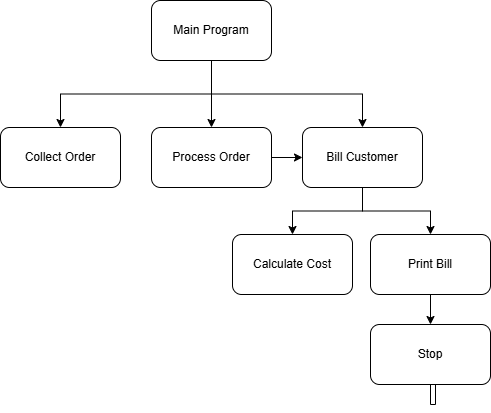

The diagram above was exported from draw.io. Its source (the exported page's mxGraphModel, read from the mxfile embedded in the PNG):
<mxGraphModel dx="779" dy="587" grid="0" gridSize="10" guides="1" tooltips="1" connect="1" arrows="1" fold="1" page="1" pageScale="1" pageWidth="850" pageHeight="1100" background="light-dark(#FFFFFF,#FFFFFF)" math="0" shadow="0">
  <root>
    <mxCell id="0" />
    <mxCell id="1" parent="0" />
    <mxCell id="U8PpPUFLjFG4OmYKDAfw-4" edge="1" parent="1" source="U8PpPUFLjFG4OmYKDAfw-1" style="edgeStyle=orthogonalEdgeStyle;rounded=0;orthogonalLoop=1;jettySize=auto;html=1;exitX=0.5;exitY=1;exitDx=0;exitDy=0;entryX=0.5;entryY=0;entryDx=0;entryDy=0;strokeColor=light-dark(#000000,#000000);" target="U8PpPUFLjFG4OmYKDAfw-2">
      <mxGeometry relative="1" as="geometry" />
    </mxCell>
    <mxCell id="U8PpPUFLjFG4OmYKDAfw-5" edge="1" parent="1" source="U8PpPUFLjFG4OmYKDAfw-1" style="edgeStyle=orthogonalEdgeStyle;rounded=0;orthogonalLoop=1;jettySize=auto;html=1;exitX=0.5;exitY=1;exitDx=0;exitDy=0;entryX=0.5;entryY=0;entryDx=0;entryDy=0;strokeColor=light-dark(#000000,#000000);" target="U8PpPUFLjFG4OmYKDAfw-3">
      <mxGeometry relative="1" as="geometry" />
    </mxCell>
    <mxCell id="U8PpPUFLjFG4OmYKDAfw-8" edge="1" parent="1" source="U8PpPUFLjFG4OmYKDAfw-1" style="edgeStyle=orthogonalEdgeStyle;rounded=0;orthogonalLoop=1;jettySize=auto;html=1;exitX=0.5;exitY=1;exitDx=0;exitDy=0;entryX=0.5;entryY=0;entryDx=0;entryDy=0;strokeColor=light-dark(#000000,#000000);" target="U8PpPUFLjFG4OmYKDAfw-6">
      <mxGeometry relative="1" as="geometry" />
    </mxCell>
    <mxCell id="U8PpPUFLjFG4OmYKDAfw-1" parent="1" style="rounded=1;whiteSpace=wrap;html=1;" value="Main Program" vertex="1">
      <mxGeometry height="60" width="120" x="365" y="64" as="geometry" />
    </mxCell>
    <mxCell id="U8PpPUFLjFG4OmYKDAfw-7" edge="1" parent="1" source="U8PpPUFLjFG4OmYKDAfw-2" style="edgeStyle=orthogonalEdgeStyle;rounded=0;orthogonalLoop=1;jettySize=auto;html=1;" target="U8PpPUFLjFG4OmYKDAfw-6" value="">
      <mxGeometry relative="1" as="geometry" />
    </mxCell>
    <mxCell id="U8PpPUFLjFG4OmYKDAfw-2" parent="1" style="rounded=1;whiteSpace=wrap;html=1;" value="Process Order" vertex="1">
      <mxGeometry height="60" width="120" x="365" y="191" as="geometry" />
    </mxCell>
    <mxCell id="U8PpPUFLjFG4OmYKDAfw-3" parent="1" style="rounded=1;whiteSpace=wrap;html=1;" value="Collect Order" vertex="1">
      <mxGeometry height="60" width="120" x="214" y="191" as="geometry" />
    </mxCell>
    <mxCell id="U8PpPUFLjFG4OmYKDAfw-13" edge="1" parent="1" source="U8PpPUFLjFG4OmYKDAfw-6" style="edgeStyle=orthogonalEdgeStyle;rounded=0;orthogonalLoop=1;jettySize=auto;html=1;exitX=0.5;exitY=1;exitDx=0;exitDy=0;entryX=0.5;entryY=0;entryDx=0;entryDy=0;strokeColor=light-dark(#000000,#000000);" target="U8PpPUFLjFG4OmYKDAfw-11">
      <mxGeometry relative="1" as="geometry" />
    </mxCell>
    <mxCell id="U8PpPUFLjFG4OmYKDAfw-14" edge="1" parent="1" source="U8PpPUFLjFG4OmYKDAfw-6" style="edgeStyle=orthogonalEdgeStyle;rounded=0;orthogonalLoop=1;jettySize=auto;html=1;exitX=0.5;exitY=1;exitDx=0;exitDy=0;entryX=0.5;entryY=0;entryDx=0;entryDy=0;strokeColor=light-dark(#000000,#000000);" target="U8PpPUFLjFG4OmYKDAfw-12">
      <mxGeometry relative="1" as="geometry" />
    </mxCell>
    <mxCell id="U8PpPUFLjFG4OmYKDAfw-6" parent="1" style="rounded=1;whiteSpace=wrap;html=1;" value="Bill Customer" vertex="1">
      <mxGeometry height="60" width="120" x="516" y="191" as="geometry" />
    </mxCell>
    <mxCell id="U8PpPUFLjFG4OmYKDAfw-11" parent="1" style="rounded=1;whiteSpace=wrap;html=1;" value="Calculate Cost" vertex="1">
      <mxGeometry height="60" width="120" x="446" y="298" as="geometry" />
    </mxCell>
    <mxCell id="U8PpPUFLjFG4OmYKDAfw-18" edge="1" parent="1" source="U8PpPUFLjFG4OmYKDAfw-12" style="edgeStyle=orthogonalEdgeStyle;rounded=0;orthogonalLoop=1;jettySize=auto;html=1;exitX=0.5;exitY=1;exitDx=0;exitDy=0;entryX=0.5;entryY=0;entryDx=0;entryDy=0;strokeColor=light-dark(#000000,#000000);" target="U8PpPUFLjFG4OmYKDAfw-15">
      <mxGeometry relative="1" as="geometry" />
    </mxCell>
    <mxCell id="U8PpPUFLjFG4OmYKDAfw-12" parent="1" style="rounded=1;whiteSpace=wrap;html=1;" value="Print Bill" vertex="1">
      <mxGeometry height="60" width="120" x="584" y="298" as="geometry" />
    </mxCell>
    <mxCell id="U8PpPUFLjFG4OmYKDAfw-17" edge="1" parent="1" source="U8PpPUFLjFG4OmYKDAfw-15" style="edgeStyle=orthogonalEdgeStyle;rounded=0;orthogonalLoop=1;jettySize=auto;html=1;" value="">
      <mxGeometry relative="1" as="geometry">
        <mxPoint x="649" y="418.9999999999998" as="targetPoint" />
      </mxGeometry>
    </mxCell>
    <mxCell id="U8PpPUFLjFG4OmYKDAfw-15" parent="1" style="rounded=1;whiteSpace=wrap;html=1;" value="Stop" vertex="1">
      <mxGeometry height="60" width="120" x="584" y="388" as="geometry" />
    </mxCell>
  </root>
</mxGraphModel>